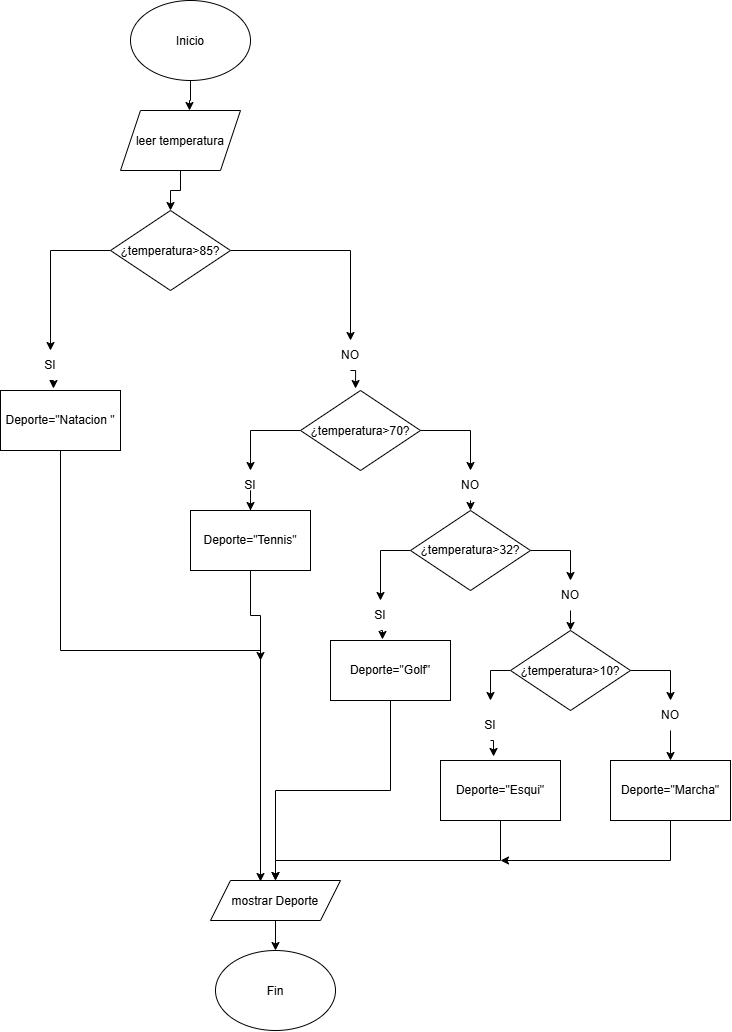

The diagram above was exported from draw.io. Its source (the exported page's mxGraphModel, read from the mxfile embedded in the PNG):
<mxGraphModel dx="860" dy="473" grid="1" gridSize="10" guides="1" tooltips="1" connect="1" arrows="1" fold="1" page="1" pageScale="1" pageWidth="827" pageHeight="1169" math="0" shadow="0">
  <root>
    <mxCell id="0" />
    <mxCell id="1" parent="0" />
    <mxCell id="u471rZnOqv88aBTiI1oP-1" parent="1" style="ellipse;whiteSpace=wrap;html=1;shapeInside=1;" value="Inicio" vertex="1">
      <mxGeometry height="80" width="120" x="230" y="10" as="geometry" />
    </mxCell>
    <mxCell id="u471rZnOqv88aBTiI1oP-2" parent="1" style="ellipse;whiteSpace=wrap;html=1;shapeInside=1;" value="Fin" vertex="1">
      <mxGeometry height="80" width="120" x="315" y="960" as="geometry" />
    </mxCell>
    <mxCell id="u471rZnOqv88aBTiI1oP-332" edge="1" parent="1" source="u471rZnOqv88aBTiI1oP-211" style="edgeStyle=orthogonalEdgeStyle;rounded=0;orthogonalLoop=1;jettySize=auto;html=1;entryX=0.5;entryY=0;entryDx=0;entryDy=0;" target="u471rZnOqv88aBTiI1oP-213">
      <mxGeometry relative="1" as="geometry" />
    </mxCell>
    <mxCell id="u471rZnOqv88aBTiI1oP-211" parent="1" style="shape=parallelogram;perimeter=parallelogramPerimeter;whiteSpace=wrap;html=1;shapeInside=1;fixedSize=1;" value="leer temperatura" vertex="1">
      <mxGeometry height="60" width="120" x="220" y="120" as="geometry" />
    </mxCell>
    <mxCell id="u471rZnOqv88aBTiI1oP-221" edge="1" parent="1" source="u471rZnOqv88aBTiI1oP-213" style="edgeStyle=orthogonalEdgeStyle;rounded=0;orthogonalLoop=1;jettySize=auto;html=1;exitX=0;exitY=0.5;exitDx=0;exitDy=0;entryX=0.5;entryY=0;entryDx=0;entryDy=0;" target="u471rZnOqv88aBTiI1oP-214">
      <mxGeometry relative="1" as="geometry" />
    </mxCell>
    <mxCell id="u471rZnOqv88aBTiI1oP-261" edge="1" parent="1" source="u471rZnOqv88aBTiI1oP-213" style="edgeStyle=orthogonalEdgeStyle;rounded=0;orthogonalLoop=1;jettySize=auto;html=1;exitX=1;exitY=0.5;exitDx=0;exitDy=0;entryX=0.5;entryY=0;entryDx=0;entryDy=0;" target="u471rZnOqv88aBTiI1oP-215">
      <mxGeometry relative="1" as="geometry" />
    </mxCell>
    <mxCell id="u471rZnOqv88aBTiI1oP-213" parent="1" style="rhombus;whiteSpace=wrap;html=1;shapeInside=1;" value="¿temperatura&amp;gt;85?" vertex="1">
      <mxGeometry height="80" width="120" x="210" y="220" as="geometry" />
    </mxCell>
    <mxCell id="u471rZnOqv88aBTiI1oP-214" parent="1" style="text;html=1;whiteSpace=wrap;strokeColor=none;fillColor=none;align=center;verticalAlign=middle;rounded=0;" value="SI" vertex="1">
      <mxGeometry height="30" width="60" x="120" y="360" as="geometry" />
    </mxCell>
    <mxCell id="u471rZnOqv88aBTiI1oP-215" parent="1" style="text;html=1;whiteSpace=wrap;strokeColor=none;fillColor=none;align=center;verticalAlign=middle;rounded=0;" value="NO" vertex="1">
      <mxGeometry height="30" width="60" x="420" y="350" as="geometry" />
    </mxCell>
    <mxCell id="u471rZnOqv88aBTiI1oP-226" edge="1" parent="1" source="u471rZnOqv88aBTiI1oP-1" style="edgeStyle=orthogonalEdgeStyle;rounded=0;orthogonalLoop=1;jettySize=auto;html=1;entryX=0.575;entryY=0;entryDx=0;entryDy=0;entryPerimeter=0;" target="u471rZnOqv88aBTiI1oP-211">
      <mxGeometry relative="1" as="geometry" />
    </mxCell>
    <mxCell id="u471rZnOqv88aBTiI1oP-265" edge="1" parent="1" source="u471rZnOqv88aBTiI1oP-215" style="edgeStyle=orthogonalEdgeStyle;rounded=0;orthogonalLoop=1;jettySize=auto;html=1;exitX=0.5;exitY=1;exitDx=0;exitDy=0;entryX=0.417;entryY=-0.033;entryDx=0;entryDy=0;entryPerimeter=0;">
      <mxGeometry relative="1" as="geometry">
        <mxPoint x="455.05999999999995" y="398.02" as="targetPoint" />
      </mxGeometry>
    </mxCell>
    <mxCell id="u471rZnOqv88aBTiI1oP-266" edge="1" parent="1" source="u471rZnOqv88aBTiI1oP-214" style="edgeStyle=orthogonalEdgeStyle;rounded=0;orthogonalLoop=1;jettySize=auto;html=1;exitX=0.5;exitY=1;exitDx=0;exitDy=0;entryX=0.461;entryY=-0.033;entryDx=0;entryDy=0;entryPerimeter=0;">
      <mxGeometry relative="1" as="geometry">
        <mxPoint x="152.98000000000002" y="398.02" as="targetPoint" />
      </mxGeometry>
    </mxCell>
    <mxCell id="u471rZnOqv88aBTiI1oP-324" edge="1" parent="1" source="u471rZnOqv88aBTiI1oP-270" style="edgeStyle=orthogonalEdgeStyle;rounded=0;orthogonalLoop=1;jettySize=auto;html=1;">
      <mxGeometry relative="1" as="geometry">
        <Array as="points">
          <mxPoint x="160" y="660" />
          <mxPoint x="360" y="660" />
        </Array>
        <mxPoint x="360" y="891" as="targetPoint" />
      </mxGeometry>
    </mxCell>
    <mxCell id="u471rZnOqv88aBTiI1oP-270" parent="1" style="rounded=0;whiteSpace=wrap;html=1;" value="Deporte=&quot;Natacion &quot;" vertex="1">
      <mxGeometry height="60" width="120" x="100" y="400" as="geometry" />
    </mxCell>
    <mxCell id="u471rZnOqv88aBTiI1oP-278" edge="1" parent="1" source="u471rZnOqv88aBTiI1oP-271" style="edgeStyle=orthogonalEdgeStyle;rounded=0;orthogonalLoop=1;jettySize=auto;html=1;entryX=0.5;entryY=0;entryDx=0;entryDy=0;" target="u471rZnOqv88aBTiI1oP-272">
      <mxGeometry relative="1" as="geometry" />
    </mxCell>
    <mxCell id="u471rZnOqv88aBTiI1oP-279" edge="1" parent="1" source="u471rZnOqv88aBTiI1oP-271" style="edgeStyle=orthogonalEdgeStyle;rounded=0;orthogonalLoop=1;jettySize=auto;html=1;entryX=0.5;entryY=0;entryDx=0;entryDy=0;" target="u471rZnOqv88aBTiI1oP-273">
      <mxGeometry relative="1" as="geometry" />
    </mxCell>
    <mxCell id="u471rZnOqv88aBTiI1oP-271" parent="1" style="rhombus;whiteSpace=wrap;html=1;shapeInside=1;" value="&lt;br&gt;¿temperatura&amp;gt;70?" vertex="1">
      <mxGeometry height="80" width="120" x="400" y="400" as="geometry" />
    </mxCell>
    <mxCell id="u471rZnOqv88aBTiI1oP-283" edge="1" parent="1" source="u471rZnOqv88aBTiI1oP-272" style="edgeStyle=orthogonalEdgeStyle;rounded=0;orthogonalLoop=1;jettySize=auto;html=1;entryX=0.5;entryY=0;entryDx=0;entryDy=0;" target="u471rZnOqv88aBTiI1oP-280">
      <mxGeometry relative="1" as="geometry" />
    </mxCell>
    <mxCell id="u471rZnOqv88aBTiI1oP-272" parent="1" style="text;html=1;whiteSpace=wrap;strokeColor=none;fillColor=none;align=center;verticalAlign=middle;rounded=0;" value="SI" vertex="1">
      <mxGeometry height="30" width="60" x="320" y="480" as="geometry" />
    </mxCell>
    <mxCell id="u471rZnOqv88aBTiI1oP-285" edge="1" parent="1" source="u471rZnOqv88aBTiI1oP-273" style="edgeStyle=orthogonalEdgeStyle;rounded=0;orthogonalLoop=1;jettySize=auto;html=1;exitX=0.5;exitY=1;exitDx=0;exitDy=0;entryX=0.5;entryY=0;entryDx=0;entryDy=0;" target="u471rZnOqv88aBTiI1oP-284">
      <mxGeometry relative="1" as="geometry" />
    </mxCell>
    <mxCell id="u471rZnOqv88aBTiI1oP-273" parent="1" style="text;html=1;whiteSpace=wrap;strokeColor=none;fillColor=none;align=center;verticalAlign=middle;rounded=0;" value="NO" vertex="1">
      <mxGeometry height="30" width="60" x="540" y="480" as="geometry" />
    </mxCell>
    <mxCell id="u471rZnOqv88aBTiI1oP-275" edge="1" parent="1" source="u471rZnOqv88aBTiI1oP-271" style="edgeStyle=orthogonalEdgeStyle;rounded=0;orthogonalLoop=1;jettySize=auto;html=1;innerLoopWaypoints=1;exitX=0.5;exitY=1;exitDx=0;exitDy=0;" target="u471rZnOqv88aBTiI1oP-271">
      <mxGeometry relative="1" as="geometry" />
    </mxCell>
    <mxCell id="u471rZnOqv88aBTiI1oP-334" edge="1" parent="1" source="u471rZnOqv88aBTiI1oP-280" style="edgeStyle=orthogonalEdgeStyle;rounded=0;orthogonalLoop=1;jettySize=auto;html=1;exitX=0.5;exitY=1;exitDx=0;exitDy=0;">
      <mxGeometry relative="1" as="geometry">
        <mxPoint x="360" y="670" as="targetPoint" />
      </mxGeometry>
    </mxCell>
    <mxCell id="u471rZnOqv88aBTiI1oP-280" parent="1" style="rounded=0;whiteSpace=wrap;html=1;" value="Deporte=&quot;Tennis&quot;" vertex="1">
      <mxGeometry height="60" width="120" x="290" y="520" as="geometry" />
    </mxCell>
    <mxCell id="u471rZnOqv88aBTiI1oP-287" edge="1" parent="1" source="u471rZnOqv88aBTiI1oP-284" style="edgeStyle=orthogonalEdgeStyle;rounded=0;orthogonalLoop=1;jettySize=auto;html=1;exitX=0;exitY=0.5;exitDx=0;exitDy=0;entryX=0.5;entryY=0;entryDx=0;entryDy=0;" target="u471rZnOqv88aBTiI1oP-286">
      <mxGeometry relative="1" as="geometry" />
    </mxCell>
    <mxCell id="u471rZnOqv88aBTiI1oP-291" edge="1" parent="1" source="u471rZnOqv88aBTiI1oP-284" style="edgeStyle=orthogonalEdgeStyle;rounded=0;orthogonalLoop=1;jettySize=auto;html=1;entryX=0.5;entryY=0;entryDx=0;entryDy=0;" target="u471rZnOqv88aBTiI1oP-290">
      <mxGeometry relative="1" as="geometry" />
    </mxCell>
    <mxCell id="u471rZnOqv88aBTiI1oP-284" parent="1" style="rhombus;whiteSpace=wrap;html=1;shapeInside=1;" value="&lt;br&gt;&lt;br&gt;¿temperatura&amp;gt;32?" vertex="1">
      <mxGeometry height="80" width="120" x="510" y="520" as="geometry" />
    </mxCell>
    <mxCell id="u471rZnOqv88aBTiI1oP-286" parent="1" style="text;html=1;whiteSpace=wrap;strokeColor=none;fillColor=none;align=center;verticalAlign=middle;rounded=0;" value="SI" vertex="1">
      <mxGeometry height="30" width="60" x="450" y="610" as="geometry" />
    </mxCell>
    <mxCell id="u471rZnOqv88aBTiI1oP-288" parent="1" style="rounded=0;whiteSpace=wrap;html=1;" value="Deporte=&quot;Golf&quot;" vertex="1">
      <mxGeometry height="60" width="120" x="430" y="650" as="geometry" />
    </mxCell>
    <mxCell id="u471rZnOqv88aBTiI1oP-289" edge="1" parent="1" source="u471rZnOqv88aBTiI1oP-286" style="edgeStyle=orthogonalEdgeStyle;rounded=0;orthogonalLoop=1;jettySize=auto;html=1;exitX=0.5;exitY=1;exitDx=0;exitDy=0;entryX=0.433;entryY=-0.017;entryDx=0;entryDy=0;entryPerimeter=0;" target="u471rZnOqv88aBTiI1oP-288">
      <mxGeometry relative="1" as="geometry" />
    </mxCell>
    <mxCell id="u471rZnOqv88aBTiI1oP-293" edge="1" parent="1" source="u471rZnOqv88aBTiI1oP-290" style="edgeStyle=orthogonalEdgeStyle;rounded=0;orthogonalLoop=1;jettySize=auto;html=1;exitX=0.5;exitY=1;exitDx=0;exitDy=0;entryX=0.5;entryY=0;entryDx=0;entryDy=0;" target="u471rZnOqv88aBTiI1oP-292">
      <mxGeometry relative="1" as="geometry" />
    </mxCell>
    <mxCell id="u471rZnOqv88aBTiI1oP-290" parent="1" style="text;html=1;whiteSpace=wrap;strokeColor=none;fillColor=none;align=center;verticalAlign=middle;rounded=0;" value="NO" vertex="1">
      <mxGeometry height="30" width="60" x="640" y="590" as="geometry" />
    </mxCell>
    <mxCell id="u471rZnOqv88aBTiI1oP-296" edge="1" parent="1" source="u471rZnOqv88aBTiI1oP-292" style="edgeStyle=orthogonalEdgeStyle;rounded=0;orthogonalLoop=1;jettySize=auto;html=1;">
      <mxGeometry relative="1" as="geometry">
        <mxPoint x="590" y="710" as="targetPoint" />
      </mxGeometry>
    </mxCell>
    <mxCell id="u471rZnOqv88aBTiI1oP-301" edge="1" parent="1" source="u471rZnOqv88aBTiI1oP-292" style="edgeStyle=orthogonalEdgeStyle;rounded=0;orthogonalLoop=1;jettySize=auto;html=1;exitX=1;exitY=0.5;exitDx=0;exitDy=0;entryX=0.5;entryY=0;entryDx=0;entryDy=0;" target="u471rZnOqv88aBTiI1oP-300">
      <mxGeometry relative="1" as="geometry" />
    </mxCell>
    <mxCell id="u471rZnOqv88aBTiI1oP-292" parent="1" style="rhombus;whiteSpace=wrap;html=1;shapeInside=1;" value="&lt;br&gt;&lt;br&gt;&lt;br&gt;¿temperatura&amp;gt;10?" vertex="1">
      <mxGeometry height="80" width="120" x="610" y="640" as="geometry" />
    </mxCell>
    <mxCell id="u471rZnOqv88aBTiI1oP-294" parent="1" style="text;html=1;whiteSpace=wrap;strokeColor=none;fillColor=none;align=center;verticalAlign=middle;rounded=0;" value="SI" vertex="1">
      <mxGeometry height="30" width="60" x="560" y="720" as="geometry" />
    </mxCell>
    <mxCell id="u471rZnOqv88aBTiI1oP-336" edge="1" parent="1" source="u471rZnOqv88aBTiI1oP-297" style="edgeStyle=orthogonalEdgeStyle;rounded=0;orthogonalLoop=1;jettySize=auto;html=1;exitX=0.5;exitY=1;exitDx=0;exitDy=0;" target="u471rZnOqv88aBTiI1oP-304">
      <mxGeometry relative="1" as="geometry">
        <Array as="points">
          <mxPoint x="600" y="870" />
          <mxPoint x="375" y="870" />
        </Array>
      </mxGeometry>
    </mxCell>
    <mxCell id="u471rZnOqv88aBTiI1oP-297" parent="1" style="rounded=0;whiteSpace=wrap;html=1;" value="Deporte=&quot;Esqui&quot;" vertex="1">
      <mxGeometry height="60" width="120" x="540" y="770" as="geometry" />
    </mxCell>
    <mxCell id="u471rZnOqv88aBTiI1oP-298" edge="1" parent="1" source="u471rZnOqv88aBTiI1oP-294" style="edgeStyle=orthogonalEdgeStyle;rounded=0;orthogonalLoop=1;jettySize=auto;html=1;exitX=0.5;exitY=1;exitDx=0;exitDy=0;entryX=0.442;entryY=-0.067;entryDx=0;entryDy=0;entryPerimeter=0;" target="u471rZnOqv88aBTiI1oP-297">
      <mxGeometry relative="1" as="geometry" />
    </mxCell>
    <mxCell id="u471rZnOqv88aBTiI1oP-337" edge="1" parent="1" source="u471rZnOqv88aBTiI1oP-299" style="edgeStyle=orthogonalEdgeStyle;rounded=0;orthogonalLoop=1;jettySize=auto;html=1;">
      <mxGeometry relative="1" as="geometry">
        <Array as="points">
          <mxPoint x="770" y="870" />
        </Array>
        <mxPoint x="600" y="870" as="targetPoint" />
      </mxGeometry>
    </mxCell>
    <mxCell id="u471rZnOqv88aBTiI1oP-299" parent="1" style="rounded=0;whiteSpace=wrap;html=1;" value="Deporte=&quot;Marcha&quot;" vertex="1">
      <mxGeometry height="60" width="120" x="710" y="770" as="geometry" />
    </mxCell>
    <mxCell id="u471rZnOqv88aBTiI1oP-302" edge="1" parent="1" source="u471rZnOqv88aBTiI1oP-300" style="edgeStyle=orthogonalEdgeStyle;rounded=0;orthogonalLoop=1;jettySize=auto;html=1;exitX=0.5;exitY=1;exitDx=0;exitDy=0;entryX=0.5;entryY=0;entryDx=0;entryDy=0;" target="u471rZnOqv88aBTiI1oP-299">
      <mxGeometry relative="1" as="geometry" />
    </mxCell>
    <mxCell id="u471rZnOqv88aBTiI1oP-300" parent="1" style="text;html=1;whiteSpace=wrap;strokeColor=none;fillColor=none;align=center;verticalAlign=middle;rounded=0;" value="NO" vertex="1">
      <mxGeometry height="30" width="60" x="740" y="710" as="geometry" />
    </mxCell>
    <mxCell id="u471rZnOqv88aBTiI1oP-333" edge="1" parent="1" source="u471rZnOqv88aBTiI1oP-304" style="edgeStyle=orthogonalEdgeStyle;rounded=0;orthogonalLoop=1;jettySize=auto;html=1;exitX=0.5;exitY=1;exitDx=0;exitDy=0;entryX=0.5;entryY=0;entryDx=0;entryDy=0;" target="u471rZnOqv88aBTiI1oP-2">
      <mxGeometry relative="1" as="geometry" />
    </mxCell>
    <mxCell id="u471rZnOqv88aBTiI1oP-304" parent="1" style="shape=parallelogram;perimeter=parallelogramPerimeter;whiteSpace=wrap;html=1;shapeInside=1;fixedSize=1;" value="mostrar Deporte" vertex="1">
      <mxGeometry height="40" width="130" x="310" y="890" as="geometry" />
    </mxCell>
    <mxCell id="u471rZnOqv88aBTiI1oP-321" edge="1" parent="1" source="u471rZnOqv88aBTiI1oP-288" style="edgeStyle=orthogonalEdgeStyle;rounded=0;orthogonalLoop=1;jettySize=auto;html=1;exitX=0.5;exitY=1;exitDx=0;exitDy=0;entryX=0.5;entryY=0;entryDx=0;entryDy=0;" target="u471rZnOqv88aBTiI1oP-304">
      <mxGeometry relative="1" as="geometry">
        <mxPoint x="489.95000000000005" y="888.98" as="targetPoint" />
      </mxGeometry>
    </mxCell>
  </root>
</mxGraphModel>